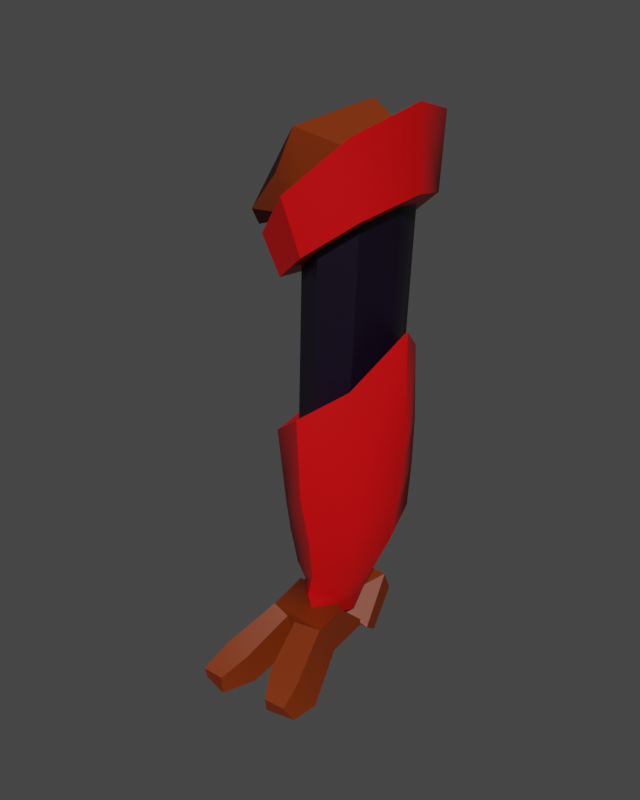# Source: PernaEsq_2.blend  (saved by Blender 3.5.10; exported with 4.5.12 LTS)
import bpy
from mathutils import Matrix  # noqa: F401  (used for matrix-valued properties, if any)

bpy.ops.wm.read_factory_settings(use_empty=True)
scene = bpy.context.scene
scene.name = 'Scene'

# ---- collections
col_collection = bpy.data.collections.new('Collection'); scene.collection.children.link(col_collection)

# ---- materials (node trees are filled in below, after node groups)
mat_preto = bpy.data.materials.new('Preto')
mat_preto.alpha_threshold = 0.0
mat_preto.use_transparent_shadow = False
mat_preto.roughness = 0.5
mat_preto.line_color = (0.0, 0.0, 0.0, 1.0)
mat_vermelho = bpy.data.materials.new('Vermelho')
mat_vermelho.use_transparent_shadow = False
mat_marrom = bpy.data.materials.new('Marrom')
mat_marrom.alpha_threshold = 0.0
mat_marrom.use_transparent_shadow = False
mat_marrom.roughness = 0.5
mat_marrom.line_color = (0.0, 0.0, 0.0, 1.0)

# ---- node groups
ng_auto_smooth = bpy.data.node_groups.new('Auto Smooth', 'GeometryNodeTree')
_s = ng_auto_smooth.interface.new_socket(name='Geometry', in_out='OUTPUT', socket_type='NodeSocketGeometry')
_s = ng_auto_smooth.interface.new_socket(name='Geometry', in_out='INPUT', socket_type='NodeSocketGeometry')
_s = ng_auto_smooth.interface.new_socket(name='Angle', in_out='INPUT', socket_type='NodeSocketFloat')
_s.subtype = 'ANGLE'
_s.min_value = 0.0
_s.max_value = 3.142
ng_auto_smooth.is_modifier = True
_N = ng_auto_smooth.nodes; _L = ng_auto_smooth.links
n0 = _N.new('NodeGroupOutput'); n0.name = 'Group Output'; n0.location = (480, -100)
n1 = _N.new('NodeGroupInput'); n1.name = 'Group Input'; n1.location = (-420, -300)
n2 = _N.new('NodeGroupInput'); n2.name = 'Group Input.001'; n2.location = (-60, -100)
n3 = _N.new('GeometryNodeSetShadeSmooth'); n3.name = 'Set Shade Smooth'; n3.location = (120, -100)
n3.domain = 'EDGE'
n4 = _N.new('GeometryNodeSetShadeSmooth'); n4.name = 'Set Shade Smooth.001'; n4.location = (300, -100)
n5 = _N.new('GeometryNodeInputMeshEdgeAngle'); n5.name = 'Edge Angle'; n5.location = (-420, -220)
n6 = _N.new('GeometryNodeInputEdgeSmooth'); n6.name = 'Is Edge Smooth'; n6.location = (-60, -160)
n7 = _N.new('GeometryNodeInputShadeSmooth'); n7.name = 'Is Face Smooth'; n7.location = (-240, -340)
n8 = _N.new('FunctionNodeBooleanMath'); n8.name = 'Boolean Math'; n8.location = (-60, -220)
n9 = _N.new('FunctionNodeCompare'); n9.name = 'Compare'; n9.location = (-240, -180)
n9.operation = 'LESS_EQUAL'
_L.new(n5.outputs[0], n9.inputs[0])
_L.new(n4.outputs[0], n0.inputs[0])
_L.new(n1.outputs[1], n9.inputs[1])
_L.new(n9.outputs[0], n8.inputs[0])
_L.new(n7.outputs[0], n8.inputs[1])
_L.new(n2.outputs[0], n3.inputs[0])
_L.new(n6.outputs[0], n3.inputs[1])
_L.new(n3.outputs[0], n4.inputs[0])
_L.new(n8.outputs[0], n3.inputs[2])
n0.is_active_output = True

# ---- material node trees
mat_preto.use_nodes = True; mat_preto.node_tree.nodes.clear()
_N = mat_preto.node_tree.nodes; _L = mat_preto.node_tree.links
n0 = _N.new('ShaderNodeOutputMaterial'); n0.name = 'Material Output'; n0.location = (300, 300)
n1 = _N.new('ShaderNodeBsdfPrincipled'); n1.name = 'Principled BSDF'; n1.location = (10, 300)
n1.distribution = 'GGX'
n1.subsurface_method = 'RANDOM_WALK_SKIN'
n1.inputs[0].default_value = (0.004079, 0.0, 0.01027, 1.0)
n1.inputs[3].default_value = 1.45
n1.inputs[27].default_value = (0.0, 0.0, 0.0, 1.0)
n1.inputs[28].default_value = 1.0
_L.new(n1.outputs[0], n0.inputs[0])
n0.is_active_output = True
mat_vermelho.use_nodes = True; mat_vermelho.node_tree.nodes.clear()
_N = mat_vermelho.node_tree.nodes; _L = mat_vermelho.node_tree.links
n0 = _N.new('ShaderNodeBsdfPrincipled'); n0.name = 'Principled BSDF'; n0.location = (10, 300)
n0.distribution = 'GGX'
n0.subsurface_method = 'RANDOM_WALK_SKIN'
n0.inputs[0].default_value = (0.6828, 0.0, 0.001569, 1.0)
n0.inputs[3].default_value = 1.45
n0.inputs[27].default_value = (0.0, 0.0, 0.0, 1.0)
n0.inputs[28].default_value = 1.0
n1 = _N.new('ShaderNodeOutputMaterial'); n1.name = 'Material Output'; n1.location = (300, 300)
_L.new(n0.outputs[0], n1.inputs[0])
n1.is_active_output = True
mat_marrom.use_nodes = True; mat_marrom.node_tree.nodes.clear()
_N = mat_marrom.node_tree.nodes; _L = mat_marrom.node_tree.links
n0 = _N.new('ShaderNodeOutputMaterial'); n0.name = 'Material Output'; n0.location = (300, 300)
n1 = _N.new('ShaderNodeBsdfPrincipled'); n1.name = 'Principled BSDF'; n1.location = (10, 300)
n1.distribution = 'GGX'
n1.subsurface_method = 'RANDOM_WALK_SKIN'
n1.inputs[0].default_value = (0.1878, 0.02555, 0.0, 1.0)
n1.inputs[3].default_value = 1.45
n1.inputs[27].default_value = (0.0, 0.0, 0.0, 1.0)
n1.inputs[28].default_value = 1.0
_L.new(n1.outputs[0], n0.inputs[0])
n0.is_active_output = True

# ---- world
world_world = bpy.data.worlds.new('World'); scene.world = world_world
world_world.use_nodes = True; world_world.node_tree.nodes.clear()
_N = world_world.node_tree.nodes; _L = world_world.node_tree.links
n0 = _N.new('ShaderNodeOutputWorld'); n0.name = 'World Output'; n0.location = (300, 300)
n1 = _N.new('ShaderNodeBackground'); n1.name = 'Background'; n1.location = (10, 300)
n1.inputs[0].default_value = (0.05088, 0.05088, 0.05088, 1.0)
_L.new(n1.outputs[0], n0.inputs[0])
n0.is_active_output = True
world_world.color = (0.05088, 0.05088, 0.05088)
world_world.use_sun_shadow = False
world_world.sun_shadow_jitter_overblur = 0.0

# ---- meshes
me_pernaesq = bpy.data.meshes.new('PernaEsq')
me_pernaesq.from_pydata([(0.4392, -3.946e-07, 3.323), (0.4519, -4.435e-07, 2.873), (0.324, 0.399, 3.204), (0.3437, 0.33, 2.79), (0.04587, 0.5643, 2.918), (0.08234, 0.4666, 2.588), (0.3437, -0.33, 2.79), (0.324, -0.399, 3.204), (0.08234, -0.4666, 2.588), (0.04587, -0.5643, 2.918), (-0.179, -0.33, 2.387), (-0.2323, -0.399, 2.632), (-0.2873, -3.67e-07, 2.304), (-0.3475, -2.859e-07, 2.514), (-0.179, 0.33, 2.387), (-0.2323, 0.399, 2.632), (0.3203, -3.582e-07, 3.2), (0.2399, 0.2784, 3.118), (0.04587, 0.3937, 2.918), (0.2399, -0.2784, 3.118), (0.04587, -0.3937, 2.918), (-0.1482, -0.2784, 2.719), (-0.2286, -2.897e-07, 2.636), (-0.1482, 0.2784, 2.719), (0.1209, 0.05017, 3.29), (-0.08697, 0.2812, 3.182), (-0.2378, 0.1428, 2.921), (-0.0902, -0.3138, 3.182), (-0.2378, -0.2789, 2.921), (-0.4915, -0.1948, 2.661), (-0.5127, -0.1188, 2.552), (-0.4915, 0.1319, 2.661), (0.08234, 0.3369, 2.588), (0.271, 0.2382, 2.734), (0.3492, -4.413e-07, 2.794), (0.271, -0.2382, 2.734), (0.08234, -0.3369, 2.588), (-0.1064, -0.2382, 2.443), (-0.1845, -3.618e-07, 2.383), (-0.1064, 0.2382, 2.443), (0.03756, 0.3369, 1.636), (0.2263, 0.2382, 1.782), (0.3044, -4.266e-07, 1.842), (0.2263, -0.2382, 1.782), (0.04512, -0.3235, 1.664), (-0.1463, -0.2247, 1.517), (-0.1928, -0.001094, 1.451), (-0.1511, 0.2382, 1.491), (0.05755, 0.3941, 1.629), (0.3065, 0.2347, 1.949), (0.4464, -0.04952, 2.16), (0.299, -0.3395, 1.869), (0.05659, -0.4802, 1.684), (-0.2064, -0.3395, 1.477), (-0.292, -2.255e-07, 1.456), (-0.2057, 0.3067, 1.483), (-0.00365, 0.188, 0.4088), (0.1393, 0.07643, 0.4165), (0.1986, -0.08562, 0.4177), (0.1393, -0.2429, 0.4165), (-0.00365, -0.3225, 0.4281), (-0.1114, -0.2067, 0.4101), (-0.1703, -0.06413, 0.4093), (-0.1466, 0.04314, 0.4106), (-0.1237, -0.2755, 0.592), (0.06393, -0.3605, 0.6083), (0.2391, -0.2755, 0.6741), (0.3783, -0.05535, 0.8381), (0.3264, 0.1852, 0.947), (0.08055, 0.2964, 0.7843), (-0.1653, 0.2755, 0.7643), (-0.2422, -1.517e-07, 0.5506), (0.08397, -0.416, 0.8918), (0.4249, -0.0591, 1.146), (0.06806, 0.3664, 1.073), (-0.1845, 0.2941, 0.9575), (-0.1606, -0.2941, 0.8199), (0.3018, -0.2941, 0.9595), (0.3206, 0.2242, 1.2), (-0.2718, -1.705e-07, 0.7939), (0.07568, -0.4733, 1.19), (0.4575, -0.04078, 1.532), (0.05883, 0.3829, 1.311), (-0.1987, 0.3079, 1.1), (-0.1797, -0.3079, 1.016), (0.3342, -0.3341, 1.317), (0.3163, 0.2438, 1.486), (-0.2923, -1.861e-07, 0.9861), (-0.04664, 0.1957, 0.2641), (0.07752, 0.09938, 0.2708), (0.1502, -0.07696, 0.2591), (0.03848, -0.2476, 0.2426), (0.04981, -0.3553, 0.3825), (-0.143, -0.2105, 0.3081), (-0.223, -0.1408, 0.2936), (-0.1849, 0.08834, 0.2249), (0.05265, -0.03437, 0.1484), (0.01838, -0.1367, 0.1845), (-0.08652, -0.09262, 0.1772), (-0.1463, -0.03026, 0.1689), (-0.2578, -0.2111, 0.1709), (-0.1222, -0.4856, 0.4028), (-0.08764, -0.06686, 0.1908), (-0.08764, -0.06686, 0.266), (0.2293, -0.3609, 0.1608), (0.2293, -0.4955, 0.39), (0.02305, -0.06686, 0.1908), (0.02305, -0.06686, 0.266), (-0.2912, -0.009889, 0.1467), (-0.1989, -0.1621, 0.3699), (0.1561, 0.02103, 0.1054), (0.1868, -0.243, 0.3647), (-0.08823, 0.2332, 0.345), (-0.2936, -0.01502, 0.09918), (0.2059, -0.01502, 0.1043), (0.1488, 0.2332, 0.3407), (-0.1228, 0.2954, 0.2166), (-0.2818, 0.1062, 0.002409), (0.174, 0.09974, 0.003595), (0.1475, 0.2884, 0.2067), (-0.1274, 0.2871, 0.183), (-0.2535, 0.1078, 0.01102), (0.1566, 0.1078, 0.01102), (0.1408, 0.2871, 0.1852), (-0.1989, 0.338, 0.01246), (-0.2136, 0.1368, 0.00337), (0.1163, 0.1368, 0.003402), (0.01925, 0.338, 0.007975), (-0.0391, -0.4101, 0.0884), (-0.03663, -0.4709, 0.3454), (0.0383, -0.4149, 0.08758), (0.03596, -0.4914, 0.3481), (0.2701, -0.7359, 0.1869), (0.3292, -0.6522, -0.0004483), (0.08728, -0.7681, 0.1869), (0.07914, -0.7063, -0.001429), (-0.3224, -0.6659, 0.01394), (-0.2504, -0.7571, 0.2166), (-0.07693, -0.7207, 0.0001665), (-0.09727, -0.7548, 0.1922), (0.2845, -0.8747, 0.1043), (0.314, -0.8216, -0.0006406), (0.1496, -0.8813, 0.09763), (0.1386, -0.8595, -0.0007337), (-0.3105, -0.8814, 0.001106), (-0.2774, -0.9316, 0.1212), (-0.1487, -0.9176, 4.469e-05), (-0.1572, -0.9161, 0.1063), (-0.2964, -0.3186, 0.1773), (-0.1504, -0.512, 0.3363), (-0.3365, -0.4074, 0.1348), (-0.2366, -0.6945, 0.2111)], [], [(3, 2, 0, 1), (5, 4, 2, 3), (1, 0, 7, 6), (6, 7, 9, 8), (8, 9, 11, 10), (10, 11, 13, 12), (10, 12, 38, 37), (12, 13, 15, 14), (14, 15, 4, 5), (7, 0, 16, 19), (20, 19, 27, 28), (13, 11, 21, 22), (0, 2, 17, 16), (9, 7, 19, 20), (15, 13, 22, 23), (11, 9, 20, 21), (2, 4, 18, 17), (4, 15, 23, 18), (24, 25, 26, 31, 30, 29, 28, 27), (17, 18, 26, 25), (23, 22, 30, 31), (21, 20, 28, 29), (19, 16, 24, 27), (16, 17, 25, 24), (18, 23, 31, 26), (22, 21, 29, 30), (36, 37, 45, 44), (5, 3, 33, 32), (6, 8, 36, 35), (12, 14, 39, 38), (3, 1, 34, 33), (8, 10, 37, 36), (14, 5, 32, 39), (1, 6, 35, 34), (47, 40, 48, 55), (34, 35, 43, 42), (32, 33, 41, 40), (39, 32, 40, 47), (37, 38, 46, 45), (35, 36, 44, 43), (33, 34, 42, 41), (38, 39, 47, 46), (65, 64, 61, 60), (45, 46, 54, 53), (43, 44, 52, 51), (41, 42, 50, 49), (46, 47, 55, 54), (44, 45, 53, 52), (42, 43, 51, 50), (40, 41, 49, 48), (62, 63, 95, 94), (67, 66, 59, 58), (69, 68, 57, 56), (70, 69, 56, 63), (64, 71, 62, 61), (66, 65, 60, 59), (68, 67, 58, 57), (71, 70, 63, 62), (79, 75, 70, 71), (78, 73, 67, 68), (77, 72, 65, 66), (76, 79, 71, 64), (75, 74, 69, 70), (74, 78, 68, 69), (73, 77, 66, 67), (72, 76, 64, 65), (80, 84, 76, 72), (81, 85, 77, 73), (82, 86, 78, 74), (83, 82, 74, 75), (84, 87, 79, 76), (85, 80, 72, 77), (86, 81, 73, 78), (87, 83, 75, 79), (54, 55, 83, 87), (49, 50, 81, 86), (51, 52, 80, 85), (53, 54, 87, 84), (55, 48, 82, 83), (48, 49, 86, 82), (50, 51, 85, 81), (52, 53, 84, 80), (60, 61, 93, 92), (58, 59, 91, 90), (56, 57, 89, 88), (63, 56, 88, 95), (61, 62, 94, 93), (59, 60, 92, 91), (57, 58, 90, 89), (94, 95, 99, 98), (91, 92, 93, 94), (89, 90, 95, 88), (96, 97, 98, 99), (91, 94, 98, 97), (90, 91, 97, 96), (95, 90, 96, 99), (108, 109, 103, 102), (107, 106, 114, 115), (110, 111, 105, 104), (105, 101, 129, 131), (108, 110, 104, 100), (111, 109, 101, 105), (107, 103, 109, 111), (102, 106, 110, 108), (106, 107, 111, 110), (100, 101, 109, 108), (112, 115, 119, 116), (106, 102, 113, 114), (103, 107, 115, 112), (102, 103, 112, 113), (119, 118, 122, 123), (113, 112, 116, 117), (115, 114, 118, 119), (114, 113, 117, 118), (120, 123, 127, 124), (118, 117, 121, 122), (116, 119, 123, 120), (117, 116, 120, 121), (125, 124, 127, 126), (121, 120, 124, 125), (123, 122, 126, 127), (122, 121, 125, 126), (130, 131, 129, 128), (104, 105, 132, 133), (101, 100, 148, 149), (100, 104, 130, 128), (132, 134, 142, 140), (131, 130, 135, 134), (130, 104, 133, 135), (105, 131, 134, 132), (136, 138, 146, 144), (129, 101, 137, 139), (128, 129, 139, 138), (100, 128, 138, 136), (141, 140, 142, 143), (133, 132, 140, 141), (135, 133, 141, 143), (134, 135, 143, 142), (145, 144, 146, 147), (138, 139, 147, 146), (139, 137, 145, 147), (137, 136, 144, 145), (149, 148, 150, 151), (100, 136, 150, 148), (136, 137, 151, 150), (137, 101, 149, 151)])
me_pernaesq.polygons.foreach_set('use_smooth', [True] * 146)
me_pernaesq.polygons.foreach_set('material_index', [1, 1, 1, 1, 1, 1, 1, 1, 1, 1, 2, 1, 1, 1, 1, 1, 1, 1, 2, 2, 2, 2, 2, 2, 2, 2, 0, 1, 1, 1, 1, 1, 1, 1, 1, 0, 0, 0, 0, 0, 0, 0, 1, 1, 1, 1, 1, 1, 1, 1, 1, 1, 1, 1, 1, 1, 1, 1, 1, 1, 1, 1, 1, 1, 1, 1, 1, 1, 1, 1, 1, 1, 1, 1, 1, 1, 1, 1, 1, 1, 1, 1, 1, 1, 1, 1, 1, 1, 1, 2, 2, 2, 2, 2, 2, 2, 2, 2, 2, 2, 2, 2, 2, 2, 2, 2, 2, 2, 2, 2, 2, 2, 2, 2, 2, 2, 2, 2, 2, 2, 2, 2, 2, 2, 2, 2, 2, 2, 2, 2, 2, 2, 2, 2, 2, 2, 2, 2, 2, 2, 2, 2, 2, 2, 2, 2])
_uv = me_pernaesq.uv_layers.new(name='UVMap')
_uv.uv.foreach_set('vector', [1.0, 0.5, 1.0, 1.0, 0.875, 1.0, 0.875, 0.5, 0.875, 0.5, 0.875, 1.0, 0.75, 1.0, 0.75, 0.5, 0.75, 0.5, 0.75, 1.0, 0.625, 1.0, 0.625, 0.5, 0.625, 0.5, 0.625, 1.0, 0.5, 1.0, 0.5, 0.5, 0.5, 0.5, 0.5, 1.0, 0.375, 1.0, 0.375, 0.5, 0.375, 0.5, 0.375, 1.0, 0.25, 1.0, 0.25, 0.5, 0.375, 0.5, 0.25, 0.5, 0.25, 0.5895, 0.3737, 0.5306, 0.25, 0.5, 0.25, 1.0, 0.125, 1.0, 0.125, 0.5, 0.125, 0.5, 0.125, 1.0, 0.0, 1.0, 0.0, 0.5, 0.625, 1.0, 0.75, 1.0, 0.7368, 0.8801, 0.6301, 0.8795, 0.5066, 0.8872, 0.6301, 0.8795, 0.6301, 0.8795, 0.5066, 0.8872, 0.25, 1.0, 0.375, 1.0, 0.3784, 0.9196, 0.25, 0.945, 0.875, 1.0, 1.0, 1.0, 0.9806, 0.8772, 0.8882, 0.8801, 0.5, 1.0, 0.625, 1.0, 0.6301, 0.8795, 0.5066, 0.8872, 0.125, 1.0, 0.25, 1.0, 0.25, 0.945, 0.1216, 0.9196, 0.375, 1.0, 0.5, 1.0, 0.5066, 0.8872, 0.3784, 0.9196, 0.75, 1.0, 0.875, 1.0, 0.8509, 0.8736, 0.7591, 0.8818, 0.0, 1.0, 0.125, 1.0, 0.1216, 0.9196, 0.01086, 0.9008, 0.4174, 0.25, 0.3684, 0.3684, 0.25, 0.4174, 0.1316, 0.3684, 0.08257, 0.25, 0.1316, 0.1316, 0.25, 0.08257, 0.3684, 0.1316, 0.7591, 0.8818, 0.8509, 0.8736, 0.8509, 0.8736, 0.7591, 0.8818, 0.1216, 0.9196, 0.25, 0.945, 0.25, 0.945, 0.1216, 0.9196, 0.3784, 0.9196, 0.5066, 0.8872, 0.5066, 0.8872, 0.3784, 0.9196, 0.6301, 0.8795, 0.7368, 0.8801, 0.7368, 0.8801, 0.6301, 0.8795, 0.8882, 0.8801, 0.9806, 0.8772, 0.9806, 0.8772, 0.8882, 0.8801, 0.01086, 0.9008, 0.1216, 0.9196, 0.1216, 0.9196, 0.01086, 0.9008, 0.25, 0.945, 0.3784, 0.9196, 0.3784, 0.9196, 0.25, 0.945, 0.5061, 0.448, 0.3737, 0.5306, 0.3737, 0.5306, 0.5061, 0.448, 0.875, 0.5, 0.75, 0.5, 0.7578, 0.419, 0.8482, 0.4185, 0.625, 0.5, 0.5, 0.5, 0.5061, 0.448, 0.6318, 0.4194, 0.25, 0.5, 0.125, 0.5, 0.1263, 0.5306, 0.25, 0.5895, 1.0, 0.5, 0.875, 0.5, 0.8885, 0.4196, 0.9786, 0.4197, 0.5, 0.5, 0.375, 0.5, 0.3737, 0.5306, 0.5061, 0.448, 0.125, 0.5, 0.0, 0.5, 0.01472, 0.4774, 0.1263, 0.5306, 0.75, 0.5, 0.625, 0.5, 0.6318, 0.4194, 0.7365, 0.4196, 0.1263, 0.5306, 0.01472, 0.4774, 0.07386, 0.5056, 0.147, 0.5404, 0.7365, 0.4196, 0.6318, 0.4194, 0.6318, 0.4194, 0.7365, 0.4196, 0.8482, 0.4185, 0.7578, 0.419, 0.7578, 0.419, 0.8482, 0.4185, 0.1263, 0.5306, 0.01472, 0.4774, 0.01472, 0.4774, 0.1263, 0.5306, 0.3737, 0.5306, 0.25, 0.5895, 0.25, 0.5895, 0.3737, 0.5306, 0.6318, 0.4194, 0.5061, 0.448, 0.5061, 0.448, 0.6318, 0.4194, 0.9786, 0.4197, 0.8885, 0.4196, 0.8885, 0.4196, 0.9786, 0.4197, 0.25, 0.5895, 0.1263, 0.5306, 0.1263, 0.5306, 0.25, 0.5895, 0.5043, 0.4623, 0.3546, 0.5382, 0.3546, 0.5382, 0.5043, 0.4623, 0.3737, 0.5306, 0.25, 0.5895, 0.25, 0.5771, 0.3546, 0.5382, 0.6318, 0.4194, 0.5061, 0.448, 0.5043, 0.4623, 0.6469, 0.4216, 0.9786, 0.4197, 0.8885, 0.4196, 0.9075, 0.4196, 0.9362, 0.4197, 0.25, 0.5895, 0.1263, 0.5306, 0.147, 0.5404, 0.25, 0.5771, 0.5061, 0.448, 0.3737, 0.5306, 0.3546, 0.5382, 0.5043, 0.4623, 0.7365, 0.4196, 0.6318, 0.4194, 0.6469, 0.4216, 0.7145, 0.4196, 0.8482, 0.4185, 0.7578, 0.419, 0.7714, 0.419, 0.8003, 0.4188, 0.25, 0.5771, 0.147, 0.5404, 0.1337, 0.5345, 0.2414, 0.5645, 0.7145, 0.4196, 0.6469, 0.4216, 0.6469, 0.4216, 0.7145, 0.4196, 0.8003, 0.4188, 0.7714, 0.419, 0.7714, 0.419, 0.8003, 0.4188, 0.147, 0.5404, 0.07386, 0.5056, 0.07386, 0.5056, 0.147, 0.5404, 0.3546, 0.5382, 0.25, 0.5771, 0.25, 0.5771, 0.3546, 0.5382, 0.6469, 0.4216, 0.5043, 0.4623, 0.5043, 0.4623, 0.6469, 0.4216, 0.9362, 0.4197, 0.9075, 0.4196, 0.9075, 0.4196, 0.9362, 0.4197, 0.25, 0.5771, 0.147, 0.5404, 0.147, 0.5404, 0.25, 0.5771, 0.25, 0.5771, 0.147, 0.5404, 0.147, 0.5404, 0.25, 0.5771, 0.9362, 0.4197, 0.9075, 0.4196, 0.9075, 0.4196, 0.9362, 0.4197, 0.6469, 0.4216, 0.5043, 0.4623, 0.5043, 0.4623, 0.6469, 0.4216, 0.3546, 0.5382, 0.25, 0.5771, 0.25, 0.5771, 0.3546, 0.5382, 0.147, 0.5404, 0.07386, 0.5056, 0.07386, 0.5056, 0.147, 0.5404, 0.8003, 0.4188, 0.7714, 0.419, 0.7714, 0.419, 0.8003, 0.4188, 0.7145, 0.4196, 0.6469, 0.4216, 0.6469, 0.4216, 0.7145, 0.4196, 0.5043, 0.4623, 0.3546, 0.5382, 0.3546, 0.5382, 0.5043, 0.4623, 0.5043, 0.4623, 0.3546, 0.5382, 0.3546, 0.5382, 0.5043, 0.4623, 0.7145, 0.4196, 0.6469, 0.4216, 0.6469, 0.4216, 0.7145, 0.4196, 0.8003, 0.4188, 0.7714, 0.419, 0.7714, 0.419, 0.8003, 0.4188, 0.147, 0.5404, 0.07386, 0.5056, 0.07386, 0.5056, 0.147, 0.5404, 0.3546, 0.5382, 0.25, 0.5771, 0.25, 0.5771, 0.3546, 0.5382, 0.6469, 0.4216, 0.5043, 0.4623, 0.5043, 0.4623, 0.6469, 0.4216, 0.9362, 0.4197, 0.9075, 0.4196, 0.9075, 0.4196, 0.9362, 0.4197, 0.25, 0.5771, 0.147, 0.5404, 0.147, 0.5404, 0.25, 0.5771, 0.25, 0.5771, 0.147, 0.5404, 0.147, 0.5404, 0.25, 0.5771, 0.9362, 0.4197, 0.9075, 0.4196, 0.9075, 0.4196, 0.9362, 0.4197, 0.6469, 0.4216, 0.5043, 0.4623, 0.5043, 0.4623, 0.6469, 0.4216, 0.3546, 0.5382, 0.25, 0.5771, 0.25, 0.5771, 0.3546, 0.5382, 0.147, 0.5404, 0.07386, 0.5056, 0.07386, 0.5056, 0.147, 0.5404, 0.8003, 0.4188, 0.7714, 0.419, 0.7714, 0.419, 0.8003, 0.4188, 0.7145, 0.4196, 0.6469, 0.4216, 0.6469, 0.4216, 0.7145, 0.4196, 0.5043, 0.4623, 0.3546, 0.5382, 0.3546, 0.5382, 0.5043, 0.4623, 0.5043, 0.4623, 0.3546, 0.5382, 0.3591, 0.5342, 0.5139, 0.4647, 0.7145, 0.4196, 0.6469, 0.4216, 0.6484, 0.4236, 0.7045, 0.4199, 0.8003, 0.4188, 0.7714, 0.419, 0.7763, 0.4189, 0.7885, 0.4189, 0.147, 0.5404, 0.07386, 0.5056, 0.08855, 0.5126, 0.1337, 0.5345, 0.3546, 0.5382, 0.25, 0.5771, 0.2414, 0.5645, 0.3591, 0.5342, 0.6469, 0.4216, 0.5043, 0.4623, 0.5139, 0.4647, 0.6484, 0.4236, 0.9362, 0.4197, 0.9075, 0.4196, 0.9142, 0.4196, 0.9328, 0.4197, 0.2414, 0.5645, 0.1337, 0.5345, 0.1337, 0.5345, 0.2414, 0.5645, 0.6484, 0.4236, 0.5139, 0.4647, 0.3591, 0.5342, 0.2414, 0.5645, 0.7763, 0.4189, 0.9142, 0.4196, 0.1337, 0.5345, 0.7885, 0.4189, 0.7045, 0.4199, 0.6484, 0.4236, 0.2414, 0.5645, 0.1337, 0.5345, 0.6484, 0.4236, 0.2414, 0.5645, 0.2414, 0.5645, 0.6484, 0.4236, 0.7045, 0.4199, 0.6484, 0.4236, 0.6484, 0.4236, 0.7045, 0.4199, 0.1337, 0.5345, 0.9142, 0.4196, 0.9142, 0.4196, 0.1337, 0.5345, 0.375, 0.1718, 0.625, 0.1718, 0.625, 0.25, 0.375, 0.25, 0.625, 0.5, 0.375, 0.5, 0.375, 0.5, 0.625, 0.5, 0.375, 0.5782, 0.625, 0.5782, 0.625, 0.75, 0.375, 0.75, 0.625, 0.75, 0.875, 0.75, 0.875, 0.75, 0.625, 0.75, 0.125, 0.5782, 0.375, 0.5782, 0.375, 0.75, 0.125, 0.75, 0.625, 0.5782, 0.875, 0.5782, 0.875, 0.75, 0.625, 0.75, 0.625, 0.5, 0.875, 0.5, 0.875, 0.5782, 0.625, 0.5782, 0.125, 0.5, 0.375, 0.5, 0.375, 0.5782, 0.125, 0.5782, 0.375, 0.5, 0.625, 0.5, 0.625, 0.5782, 0.375, 0.5782, 0.375, 0.0, 0.625, 0.0, 0.625, 0.1718, 0.375, 0.1718, 0.875, 0.5, 0.625, 0.5, 0.625, 0.5, 0.875, 0.5, 0.375, 0.5, 0.125, 0.5, 0.125, 0.5, 0.375, 0.5, 0.875, 0.5, 0.625, 0.5, 0.625, 0.5, 0.875, 0.5, 0.375, 0.25, 0.625, 0.25, 0.625, 0.25, 0.375, 0.25, 0.625, 0.5, 0.375, 0.5, 0.375, 0.5, 0.625, 0.5, 0.375, 0.25, 0.625, 0.25, 0.625, 0.25, 0.375, 0.25, 0.625, 0.5, 0.375, 0.5, 0.375, 0.5, 0.625, 0.5, 0.375, 0.5, 0.125, 0.5, 0.125, 0.5, 0.375, 0.5, 0.875, 0.5, 0.625, 0.5, 0.625, 0.5, 0.875, 0.5, 0.375, 0.5, 0.125, 0.5, 0.125, 0.5, 0.375, 0.5, 0.875, 0.5, 0.625, 0.5, 0.625, 0.5, 0.875, 0.5, 0.375, 0.25, 0.625, 0.25, 0.625, 0.25, 0.375, 0.25, 0.375, 0.25, 0.625, 0.25, 0.625, 0.5, 0.375, 0.5, 0.375, 0.25, 0.625, 0.25, 0.625, 0.25, 0.375, 0.25, 0.625, 0.5, 0.375, 0.5, 0.375, 0.5, 0.625, 0.5, 0.375, 0.5, 0.125, 0.5, 0.125, 0.5, 0.375, 0.5, 0.375, 0.75, 0.625, 0.75, 0.875, 0.75, 0.125, 0.75, 0.375, 0.75, 0.625, 0.75, 0.625, 0.75, 0.375, 0.75, 0.625, 0.0, 0.375, 0.0, 0.375, 0.0, 0.625, 0.0, 0.125, 0.75, 0.375, 0.75, 0.375, 0.75, 0.125, 0.75, 0.625, 0.75, 0.625, 0.75, 0.625, 0.75, 0.625, 0.75, 0.625, 0.75, 0.375, 0.75, 0.375, 0.75, 0.625, 0.75, 0.375, 0.75, 0.375, 0.75, 0.375, 0.75, 0.375, 0.75, 0.625, 0.75, 0.625, 0.75, 0.625, 0.75, 0.625, 0.75, 0.125, 0.75, 0.125, 0.75, 0.125, 0.75, 0.125, 0.75, 0.875, 0.75, 0.875, 0.75, 0.875, 0.75, 0.875, 0.75, 0.125, 0.75, 0.875, 0.75, 0.875, 0.75, 0.125, 0.75, 0.125, 0.75, 0.125, 0.75, 0.125, 0.75, 0.125, 0.75, 0.375, 0.75, 0.625, 0.75, 0.625, 0.75, 0.375, 0.75, 0.375, 0.75, 0.625, 0.75, 0.625, 0.75, 0.375, 0.75, 0.375, 0.75, 0.375, 0.75, 0.375, 0.75, 0.375, 0.75, 0.625, 0.75, 0.375, 0.75, 0.375, 0.75, 0.625, 0.75, 0.625, 0.0, 0.375, 0.0, 0.375, 0.0, 0.625, 0.0, 0.125, 0.75, 0.875, 0.75, 0.875, 0.75, 0.125, 0.75, 0.875, 0.75, 0.875, 0.75, 0.875, 0.75, 0.875, 0.75, 0.625, 0.0, 0.375, 0.0, 0.375, 0.0, 0.625, 0.0, 0.625, 0.0, 0.375, 0.0, 0.375, 0.0, 0.625, 0.0, 0.125, 0.75, 0.125, 0.75, 0.125, 0.75, 0.125, 0.75, 0.375, 0.0, 0.625, 0.0, 0.625, 0.0, 0.375, 0.0, 0.875, 0.75, 0.875, 0.75, 0.875, 0.75, 0.875, 0.75])
me_pernaesq.materials.append(mat_preto)
me_pernaesq.materials.append(mat_vermelho)
me_pernaesq.materials.append(mat_marrom)
me_pernaesq.update()

# ---- objects
ob_pernaesq_2 = bpy.data.objects.new('PernaEsq_2', me_pernaesq)

# ---- transforms, parenting, visibility, modifiers, constraints
ob_pernaesq_2.location = (0.0, 0.0, 0.0)
ob_pernaesq_2.scale = (0.4066, 0.4066, 0.4066)
_m = ob_pernaesq_2.modifiers.new('Auto Smooth', 'NODES')
_m.node_group = ng_auto_smooth
_gi = [s.identifier for s in ng_auto_smooth.interface.items_tree if s.item_type == 'SOCKET' and s.in_out == 'INPUT']
_m[_gi[1]] = 0.7854  # Angle

# ---- collection membership
col_collection.objects.link(ob_pernaesq_2)

# ---- scene / render settings (as saved in the file)
scene.frame_start = 1; scene.frame_end = 250; scene.frame_set(250)
scene.render.engine = 'BLENDER_EEVEE_NEXT'
scene.render.resolution_x = 1080
scene.render.resolution_y = 1350
scene.cycles.sampling_pattern = 'TABULATED_SOBOL'
scene.view_settings.view_transform = 'Filmic'
bpy.context.view_layer.update()

# ---- added for rendering (the .blend has no active camera and no usable light): camera, sun
cam_auto = bpy.data.cameras.new('AutoCamera')
cam_auto.lens = 50.0
cam_auto.sensor_width = 36.0
cam_auto.clip_end = 1000.0
ob_auto_camera = bpy.data.objects.new('AutoCamera', cam_auto)
scene.collection.objects.link(ob_auto_camera)
ob_auto_camera.location = (1.40777, -1.77746, 1.81038)
ob_auto_camera.rotation_euler = (1.09748, -7.21219e-08, 0.694738)
scene.camera = ob_auto_camera
light_auto_sun = bpy.data.lights.new('AutoSun', 'SUN')
light_auto_sun.energy = 3.0
light_auto_sun.angle = 0.0523599
ob_auto_sun = bpy.data.objects.new('AutoSun', light_auto_sun)
scene.collection.objects.link(ob_auto_sun)
ob_auto_sun.rotation_euler = (0.872665, 0.174533, 0.523599)
bpy.context.view_layer.update()
